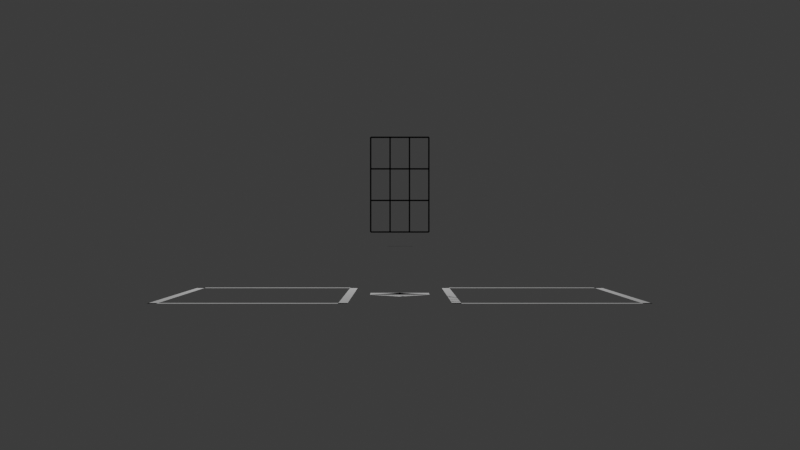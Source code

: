 # Source: model.blend  (saved by Blender 4.0.36; exported with 4.5.12 LTS)
import bpy
from mathutils import Matrix  # noqa: F401  (used for matrix-valued properties, if any)

bpy.ops.wm.read_factory_settings(use_empty=True)
scene = bpy.context.scene
scene.name = 'Scene'

# ---- collections
col_collection = bpy.data.collections.new('Collection'); scene.collection.children.link(col_collection)

# ---- materials (node trees are filled in below, after node groups)
mat_material_033 = bpy.data.materials.new('Material.033')
mat_material_033.use_transparent_shadow = False

# ---- material node trees
mat_material_033.use_nodes = True; mat_material_033.node_tree.nodes.clear()
_N = mat_material_033.node_tree.nodes; _L = mat_material_033.node_tree.links
n0 = _N.new('ShaderNodeBsdfPrincipled'); n0.name = 'Principled BSDF'; n0.location = (10, 300)
n0.inputs[0].default_value = (0.0, 0.0, 0.0, 1.0)
n0.inputs[3].default_value = 1.45
n1 = _N.new('ShaderNodeOutputMaterial'); n1.name = 'Material Output'; n1.location = (300, 300)
_L.new(n0.outputs[0], n1.inputs[0])
n1.is_active_output = True

# ---- world
world_world = bpy.data.worlds.new('World'); scene.world = world_world
world_world.use_nodes = True; world_world.node_tree.nodes.clear()
_N = world_world.node_tree.nodes; _L = world_world.node_tree.links
n0 = _N.new('ShaderNodeOutputWorld'); n0.name = 'World Output'; n0.location = (300, 300)
n1 = _N.new('ShaderNodeBackground'); n1.name = 'Background'; n1.location = (10, 300)
n1.inputs[0].default_value = (0.05318, 0.05318, 0.05318, 0.0)
_L.new(n1.outputs[0], n0.inputs[0])
n0.is_active_output = True
world_world.color = (0.05088, 0.05088, 0.05088)
world_world.use_sun_shadow = False
world_world.sun_shadow_jitter_overblur = 0.0

# ---- cameras
cam_camera = bpy.data.cameras.new('Camera')
cam_camera.clip_end = 100.0
cam_camera.ortho_scale = 7.314

# ---- lights
light_light = bpy.data.lights.new('Light', 'POINT')
light_light.transmission_factor = 0.0
light_light.use_soft_falloff = False
light_light.energy = 1000.0
light_light.shadow_soft_size = 0.1
light_light.shadow_maximum_resolution = 0.006
light_light.use_absolute_resolution = True

# ---- meshes
me_plane_012 = bpy.data.meshes.new('Plane.012')
me_plane_012.from_pydata([(-0.015, -0.015, 0.0), (0.015, -0.015, 0.0), (-0.015, 0.015, 0.0), (0.015, 0.015, 0.0), (-0.015, -0.625, 0.0), (0.015, -0.625, 0.0), (-0.015, -0.595, 0.0), (0.015, -0.595, 0.0), (-0.015, -0.625, 0.0), (-0.01401, -0.625, 0.0), (-0.015, 0.015, 0.0), (-0.01401, 0.015, 0.0), (0.01401, -0.625, 0.0), (0.015, -0.625, 0.0), (0.01401, 0.015, 0.0), (0.015, 0.015, 0.0)], [], [(0, 1, 3, 2), (4, 5, 7, 6), (8, 9, 11, 10), (12, 13, 15, 14)])
_uv = me_plane_012.uv_layers.new(name='UVMap')
_uv.uv.foreach_set('vector', [0.0, 0.0, 1.0, 0.0, 1.0, 1.0, 0.0, 1.0, 0.0, 0.0, 1.0, 0.0, 1.0, 1.0, 0.0, 1.0, 0.0, 0.0, 1.0, 0.0, 1.0, 1.0, 0.0, 1.0, 0.0, 0.0, 1.0, 0.0, 1.0, 1.0, 0.0, 1.0])
me_plane_012.update()
me_plane_013 = bpy.data.meshes.new('Plane.013')
me_plane_013.from_pydata([(-0.015, -0.015, 0.0), (0.015, -0.015, 0.0), (-0.015, 0.015, 0.0), (0.015, 0.015, 0.0), (-0.015, -0.625, 0.0), (0.015, -0.625, 0.0), (-0.015, -0.595, 0.0), (0.015, -0.595, 0.0), (-0.015, -0.625, 0.0), (-0.01401, -0.625, 0.0), (-0.015, 0.015, 0.0), (-0.01401, 0.015, 0.0), (0.01401, -0.625, 0.0), (0.015, -0.625, 0.0), (0.01401, 0.015, 0.0), (0.015, 0.015, 0.0)], [], [(0, 1, 3, 2), (4, 5, 7, 6), (8, 9, 11, 10), (12, 13, 15, 14)])
_uv = me_plane_013.uv_layers.new(name='UVMap')
_uv.uv.foreach_set('vector', [0.0, 0.0, 1.0, 0.0, 1.0, 1.0, 0.0, 1.0, 0.0, 0.0, 1.0, 0.0, 1.0, 1.0, 0.0, 1.0, 0.0, 0.0, 1.0, 0.0, 1.0, 1.0, 0.0, 1.0, 0.0, 0.0, 1.0, 0.0, 1.0, 1.0, 0.0, 1.0])
_ca = me_plane_013.color_attributes.new('Attribute', 'BYTE_COLOR', 'CORNER')
_ca.data.foreach_set('color', [1.0, 1.0, 1.0, 1.0, 1.0, 1.0, 1.0, 1.0, 1.0, 1.0, 1.0, 1.0, 1.0, 1.0, 1.0, 1.0, 1.0, 1.0, 1.0, 1.0, 1.0, 1.0, 1.0, 1.0, 1.0, 1.0, 1.0, 1.0, 1.0, 1.0, 1.0, 1.0, 1.0, 1.0, 1.0, 1.0, 1.0, 1.0, 1.0, 1.0, 1.0, 1.0, 1.0, 1.0, 1.0, 1.0, 1.0, 1.0, 1.0, 1.0, 1.0, 1.0, 1.0, 1.0, 1.0, 1.0, 1.0, 1.0, 1.0, 1.0, 1.0, 1.0, 1.0, 1.0])
me_plane_013.update()
me_plane_014 = bpy.data.meshes.new('Plane.014')
me_plane_014.from_pydata([(-0.215, -0.215, 0.0), (0.215, -0.215, 0.0), (-0.215, 0.215, 0.0), (0.215, 0.215, 0.0), (-0.213, -0.215, 0.0), (0.005079, -0.215, 0.0), (-0.215, 0.001056, 0.0), (-0.215, -0.2059, 0.0), (-0.215, -0.215, 0.0), (0.0, -0.43, 0.0), (0.0, 0.0, 0.0), (0.215, -0.215, 0.0), (-0.214, -0.216, 0.0), (-0.105, -0.325, 0.0), (-0.107, -0.107, 0.0), (-0.2104, -0.2104, 0.0), (0.0, 0.0, 0.0), (0.215, -0.215, 0.0), (0.215, 0.215, 0.0), (0.43, 0.0, 0.0), (0.001009, -0.001009, 0.0), (0.11, -0.11, 0.0), (0.108, 0.108, 0.0), (0.004567, 0.004567, 0.0)], [], [(0, 4, 7), (7, 4, 5, 6), (6, 5, 1, 3, 2), (8, 12, 15), (15, 12, 13, 14), (14, 13, 9, 11, 10), (16, 20, 23), (23, 20, 21, 22), (22, 21, 17, 19, 18)])
_uv = me_plane_014.uv_layers.new(name='UVMap')
_uv.uv.foreach_set('vector', [0.0, 0.0, 0.004693, 0.0, 0.0, 0.02124, 0.0, 0.02124, 0.004693, 0.0, 0.5118, 0.0, 0.0, 0.5025, 0.0, 0.5025, 0.5118, 0.0, 1.0, 0.0, 1.0, 1.0, 0.0, 1.0, 0.0, 0.0, 0.004693, 0.0, 0.0, 0.02124, 0.0, 0.02124, 0.004693, 0.0, 0.5118, 0.0, 0.0, 0.5025, 0.0, 0.5025, 0.5118, 0.0, 1.0, 0.0, 1.0, 1.0, 0.0, 1.0, 0.0, 0.0, 0.004693, 0.0, 0.0, 0.02124, 0.0, 0.02124, 0.004693, 0.0, 0.5118, 0.0, 0.0, 0.5025, 0.0, 0.5025, 0.5118, 0.0, 1.0, 0.0, 1.0, 1.0, 0.0, 1.0])
me_plane_014.update()
me_cube_006 = bpy.data.meshes.new('Cube.006')
me_cube_006.from_pydata([(-0.005, -0.005, -0.005), (-0.005, -0.005, 0.005), (-0.005, 0.005, -0.005), (-0.005, 0.005, 0.005), (0.005, -0.005, -0.005), (0.005, -0.005, 0.005), (0.005, 0.005, -0.005), (0.005, 0.005, 0.005), (-0.005, -0.43, 0.004929), (-0.005, -0.43, 0.005071), (-0.005, -1.49e-08, 0.004929), (-0.005, -1.49e-08, 0.005071), (0.005, -0.43, 0.004929), (0.005, -0.43, 0.005071), (0.005, -1.49e-08, 0.004929), (0.005, -1.49e-08, 0.005071), (-0.005, -0.43, 0.001595), (-0.005, -0.43, 0.001738), (-0.005, -1.49e-08, 0.001595), (-0.005, -1.49e-08, 0.001738), (0.005, -0.43, 0.001595), (0.005, -0.43, 0.001738), (0.005, -1.49e-08, 0.001595), (0.005, -1.49e-08, 0.001738), (-0.005, -0.43, -0.005071), (-0.005, -0.43, -0.004929), (-0.005, -1.49e-08, -0.005071), (-0.005, -1.49e-08, -0.004929), (0.005, -0.43, -0.005071), (0.005, -0.43, -0.004929), (0.005, -1.49e-08, -0.005071), (0.005, -1.49e-08, -0.004929), (-0.005, -0.2917, -0.005), (-0.005, -0.2917, 0.005), (-0.005, -0.2817, -0.005), (-0.005, -0.2817, 0.005), (0.005, -0.2917, -0.005), (0.005, -0.2917, 0.005), (0.005, -0.2817, -0.005), (0.005, -0.2817, 0.005), (-0.005, -0.1483, -0.005), (-0.005, -0.1483, 0.005), (-0.005, -0.1383, -0.005), (-0.005, -0.1383, 0.005), (0.005, -0.1483, -0.005), (0.005, -0.1483, 0.005), (0.005, -0.1383, -0.005), (0.005, -0.1383, 0.005), (-0.005, -0.435, -0.005), (-0.005, -0.435, 0.005), (-0.005, -0.425, -0.005), (-0.005, -0.425, 0.005), (0.005, -0.435, -0.005), (0.005, -0.435, 0.005), (0.005, -0.425, -0.005), (0.005, -0.425, 0.005), (-0.005, -0.43, -0.001738), (-0.005, -0.43, -0.001595), (-0.005, -1.49e-08, -0.001738), (-0.005, -1.49e-08, -0.001595), (0.005, -0.43, -0.001738), (0.005, -0.43, -0.001595), (0.005, -1.49e-08, -0.001738), (0.005, -1.49e-08, -0.001595)], [], [(0, 1, 3, 2), (2, 3, 7, 6), (6, 7, 5, 4), (4, 5, 1, 0), (2, 6, 4, 0), (7, 3, 1, 5), (8, 9, 11, 10), (10, 11, 15, 14), (14, 15, 13, 12), (12, 13, 9, 8), (10, 14, 12, 8), (15, 11, 9, 13), (16, 17, 19, 18), (18, 19, 23, 22), (22, 23, 21, 20), (20, 21, 17, 16), (18, 22, 20, 16), (23, 19, 17, 21), (24, 25, 27, 26), (26, 27, 31, 30), (30, 31, 29, 28), (28, 29, 25, 24), (26, 30, 28, 24), (31, 27, 25, 29), (32, 33, 35, 34), (34, 35, 39, 38), (38, 39, 37, 36), (36, 37, 33, 32), (34, 38, 36, 32), (39, 35, 33, 37), (40, 41, 43, 42), (42, 43, 47, 46), (46, 47, 45, 44), (44, 45, 41, 40), (42, 46, 44, 40), (47, 43, 41, 45), (48, 49, 51, 50), (50, 51, 55, 54), (54, 55, 53, 52), (52, 53, 49, 48), (50, 54, 52, 48), (55, 51, 49, 53), (56, 57, 59, 58), (58, 59, 63, 62), (62, 63, 61, 60), (60, 61, 57, 56), (58, 62, 60, 56), (63, 59, 57, 61)])
_uv = me_cube_006.uv_layers.new(name='UVMap')
_uv.uv.foreach_set('vector', [0.375, 0.0, 0.625, 0.0, 0.625, 0.25, 0.375, 0.25, 0.375, 0.25, 0.625, 0.25, 0.625, 0.5, 0.375, 0.5, 0.375, 0.5, 0.625, 0.5, 0.625, 0.75, 0.375, 0.75, 0.375, 0.75, 0.625, 0.75, 0.625, 1.0, 0.375, 1.0, 0.125, 0.5, 0.375, 0.5, 0.375, 0.75, 0.125, 0.75, 0.625, 0.5, 0.875, 0.5, 0.875, 0.75, 0.625, 0.75, 0.375, 0.0, 0.625, 0.0, 0.625, 0.25, 0.375, 0.25, 0.375, 0.25, 0.625, 0.25, 0.625, 0.5, 0.375, 0.5, 0.375, 0.5, 0.625, 0.5, 0.625, 0.75, 0.375, 0.75, 0.375, 0.75, 0.625, 0.75, 0.625, 1.0, 0.375, 1.0, 0.125, 0.5, 0.375, 0.5, 0.375, 0.75, 0.125, 0.75, 0.625, 0.5, 0.875, 0.5, 0.875, 0.75, 0.625, 0.75, 0.375, 0.0, 0.625, 0.0, 0.625, 0.25, 0.375, 0.25, 0.375, 0.25, 0.625, 0.25, 0.625, 0.5, 0.375, 0.5, 0.375, 0.5, 0.625, 0.5, 0.625, 0.75, 0.375, 0.75, 0.375, 0.75, 0.625, 0.75, 0.625, 1.0, 0.375, 1.0, 0.125, 0.5, 0.375, 0.5, 0.375, 0.75, 0.125, 0.75, 0.625, 0.5, 0.875, 0.5, 0.875, 0.75, 0.625, 0.75, 0.375, 0.0, 0.625, 0.0, 0.625, 0.25, 0.375, 0.25, 0.375, 0.25, 0.625, 0.25, 0.625, 0.5, 0.375, 0.5, 0.375, 0.5, 0.625, 0.5, 0.625, 0.75, 0.375, 0.75, 0.375, 0.75, 0.625, 0.75, 0.625, 1.0, 0.375, 1.0, 0.125, 0.5, 0.375, 0.5, 0.375, 0.75, 0.125, 0.75, 0.625, 0.5, 0.875, 0.5, 0.875, 0.75, 0.625, 0.75, 0.375, 0.0, 0.625, 0.0, 0.625, 0.25, 0.375, 0.25, 0.375, 0.25, 0.625, 0.25, 0.625, 0.5, 0.375, 0.5, 0.375, 0.5, 0.625, 0.5, 0.625, 0.75, 0.375, 0.75, 0.375, 0.75, 0.625, 0.75, 0.625, 1.0, 0.375, 1.0, 0.125, 0.5, 0.375, 0.5, 0.375, 0.75, 0.125, 0.75, 0.625, 0.5, 0.875, 0.5, 0.875, 0.75, 0.625, 0.75, 0.375, 0.0, 0.625, 0.0, 0.625, 0.25, 0.375, 0.25, 0.375, 0.25, 0.625, 0.25, 0.625, 0.5, 0.375, 0.5, 0.375, 0.5, 0.625, 0.5, 0.625, 0.75, 0.375, 0.75, 0.375, 0.75, 0.625, 0.75, 0.625, 1.0, 0.375, 1.0, 0.125, 0.5, 0.375, 0.5, 0.375, 0.75, 0.125, 0.75, 0.625, 0.5, 0.875, 0.5, 0.875, 0.75, 0.625, 0.75, 0.375, 0.0, 0.625, 0.0, 0.625, 0.25, 0.375, 0.25, 0.375, 0.25, 0.625, 0.25, 0.625, 0.5, 0.375, 0.5, 0.375, 0.5, 0.625, 0.5, 0.625, 0.75, 0.375, 0.75, 0.375, 0.75, 0.625, 0.75, 0.625, 1.0, 0.375, 1.0, 0.125, 0.5, 0.375, 0.5, 0.375, 0.75, 0.125, 0.75, 0.625, 0.5, 0.875, 0.5, 0.875, 0.75, 0.625, 0.75, 0.375, 0.0, 0.625, 0.0, 0.625, 0.25, 0.375, 0.25, 0.375, 0.25, 0.625, 0.25, 0.625, 0.5, 0.375, 0.5, 0.375, 0.5, 0.625, 0.5, 0.625, 0.75, 0.375, 0.75, 0.375, 0.75, 0.625, 0.75, 0.625, 1.0, 0.375, 1.0, 0.125, 0.5, 0.375, 0.5, 0.375, 0.75, 0.125, 0.75, 0.625, 0.5, 0.875, 0.5, 0.875, 0.75, 0.625, 0.75])
me_cube_006.materials.append(mat_material_033)
me_cube_006.update()
me_plane = bpy.data.meshes.new('Plane')
me_plane.from_pydata([(-1.0, -1.0, 0.0), (1.0, -1.0, 0.0), (-1.0, 1.0, 0.0), (1.0, 1.0, 0.0)], [], [(0, 1, 3, 2)])
_uv = me_plane.uv_layers.new(name='UVMap')
_uv.uv.foreach_set('vector', [0.0, 0.0, 1.0, 0.0, 1.0, 1.0, 0.0, 1.0])
me_plane.materials.append(mat_material_033)
me_plane.update()

# ---- objects
ob_light = bpy.data.objects.new('Light', light_light)
ob_camera = bpy.data.objects.new('Camera', cam_camera)
ob_plane_002 = bpy.data.objects.new('Plane.002', me_plane_012)
ob_plane_003 = bpy.data.objects.new('Plane.003', me_plane_013)
ob_plane_004 = bpy.data.objects.new('Plane.004', me_plane_014)
ob_cube_006 = bpy.data.objects.new('Cube.006', me_cube_006)
ob_plane_001 = bpy.data.objects.new('Plane.001', me_plane)

# ---- transforms, parenting, visibility, modifiers, constraints
ob_light.location = (4.076, 1.005, 5.904)
ob_light.rotation_euler = (0.6503, 0.05522, 1.866)
ob_light.lock_rotations_4d = False
ob_light.empty_display_type = 'ARROWS'
ob_light.color = (0.0, 0.0, 0.0, 0.0)
ob_light.lineart.crease_threshold = 0.0
ob_camera.location = (-8.0, 0.0, 0.5)
ob_camera.rotation_euler = (1.571, 0.0, -1.571)
ob_camera.lock_rotations_4d = False
ob_camera.empty_display_type = 'ARROWS'
ob_camera.color = (0.0, 0.0, 0.0, 0.0)
ob_camera.display_type = 'WIRE'
ob_camera.lineart.crease_threshold = 0.0
ob_plane_002.location = (0.0, -1.585, 0.0)
ob_plane_002.rotation_euler = (0.0, 0.0, 3.142)
ob_plane_002.scale = (60.67, 2.0, 1.0)
ob_plane_003.location = (0.0, 1.585, 0.0)
ob_plane_003.scale = (60.67, 2.0, 1.0)
ob_plane_004.location = (0.0, 0.0, 0.0)
ob_plane_004.rotation_euler = (0.0, 0.0, 0.7854)
ob_plane_004.scale = (0.7071, 0.7071, 1.0)
ob_cube_006.location = (0.215, 0.215, 0.8)
ob_cube_006.scale = (1.0, 1.0, 70.0)
ob_plane_001.location = (18.44, 0.0, 0.0)
ob_plane_001.scale = (0.076, 0.3, 1.0)

# ---- collection membership
col_collection.objects.link(ob_light)
col_collection.objects.link(ob_camera)
col_collection.objects.link(ob_plane_002)
col_collection.objects.link(ob_plane_003)
col_collection.objects.link(ob_plane_004)
col_collection.objects.link(ob_cube_006)
col_collection.objects.link(ob_plane_001)

# ---- scene / render settings (as saved in the file)
scene.camera = ob_camera
scene.frame_start = 1; scene.frame_end = 250; scene.frame_set(2)
scene.render.engine = 'BLENDER_EEVEE_NEXT'
scene.cycles.sampling_pattern = 'TABULATED_SOBOL'
bpy.context.view_layer.update()
